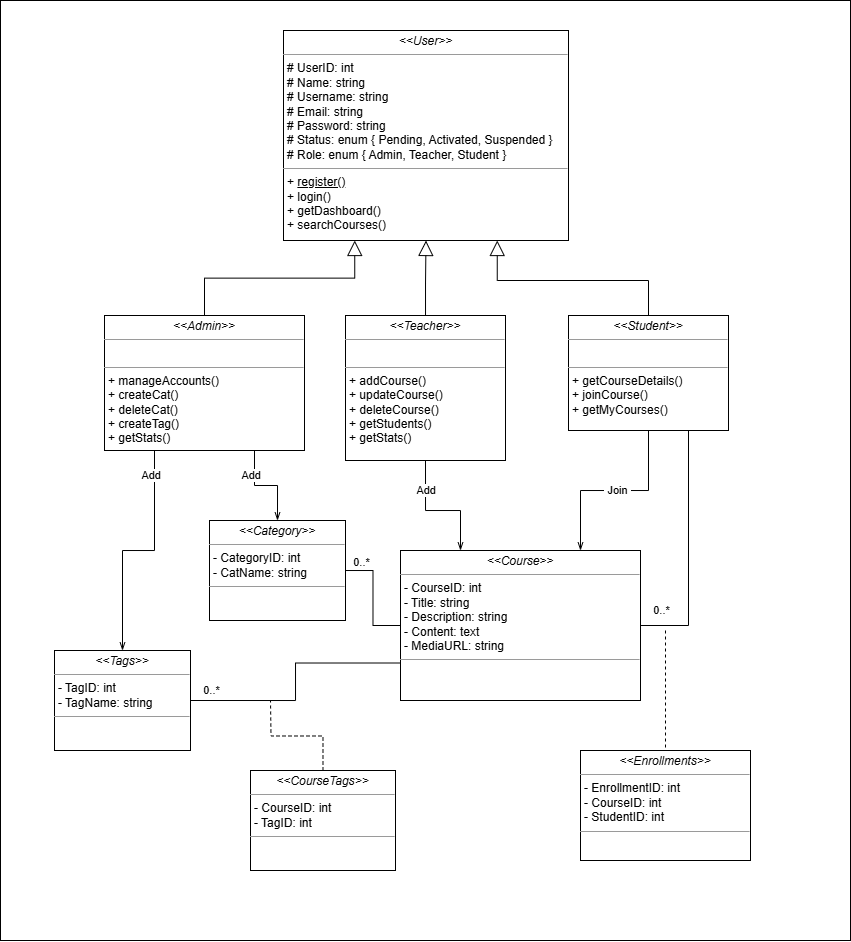

The diagram above was exported from draw.io. Its source (the exported page's mxGraphModel, read from the mxfile embedded in the PNG):
<mxGraphModel dx="368" dy="195" grid="1" gridSize="10" guides="1" tooltips="1" connect="1" arrows="1" fold="1" page="1" pageScale="1" pageWidth="850" pageHeight="1100" background="none" math="0" shadow="0">
  <root>
    <mxCell id="0" />
    <mxCell id="1" parent="0" />
    <mxCell id="nN17xvjM4hg8OVjDiW8_-2" value="" style="rounded=0;whiteSpace=wrap;html=1;" parent="1" vertex="1">
      <mxGeometry width="850" height="940" as="geometry" />
    </mxCell>
    <mxCell id="sHVQlcKJb6xEo4QdMv0I-9" value="" style="edgeStyle=orthogonalEdgeStyle;rounded=0;orthogonalLoop=1;jettySize=auto;html=1;exitX=0.75;exitY=1;exitDx=0;exitDy=0;entryX=0.5;entryY=0;entryDx=0;entryDy=0;endArrow=openThin;endFill=0;" edge="1" parent="1" source="yHaRJe0N_pv5wpj7L5to-2" target="QlZnSzihS4p-TD_3ftt_-3">
      <mxGeometry relative="1" as="geometry">
        <mxPoint x="164" y="470" as="sourcePoint" />
        <mxPoint x="128" y="560" as="targetPoint" />
      </mxGeometry>
    </mxCell>
    <mxCell id="sHVQlcKJb6xEo4QdMv0I-8" value="" style="edgeStyle=orthogonalEdgeStyle;rounded=0;orthogonalLoop=1;jettySize=auto;html=1;exitX=0.25;exitY=1;exitDx=0;exitDy=0;endArrow=openThin;endFill=0;" edge="1" parent="1" source="yHaRJe0N_pv5wpj7L5to-2" target="sHVQlcKJb6xEo4QdMv0I-1">
      <mxGeometry relative="1" as="geometry" />
    </mxCell>
    <mxCell id="yHaRJe0N_pv5wpj7L5to-2" value="&lt;p style=&quot;margin:0px;margin-top:4px;text-align:center;&quot;&gt;&lt;i&gt;&amp;lt;&amp;lt;Admin&amp;gt;&amp;gt;&lt;/i&gt;&lt;br&gt;&lt;/p&gt;&lt;hr size=&quot;1&quot;&gt;&lt;p style=&quot;margin: 0px 0px 0px 4px;&quot;&gt;&lt;br&gt;&lt;/p&gt;&lt;hr size=&quot;1&quot;&gt;&lt;p style=&quot;margin:0px;margin-left:4px;&quot;&gt;&lt;span style=&quot;background-color: transparent; color: light-dark(rgb(0, 0, 0), rgb(255, 255, 255));&quot;&gt;+ manageAccounts()&lt;/span&gt;&lt;/p&gt;&lt;p style=&quot;margin:0px;margin-left:4px;&quot;&gt;&lt;span style=&quot;background-color: transparent; color: light-dark(rgb(0, 0, 0), rgb(255, 255, 255));&quot;&gt;+ createCat()&lt;/span&gt;&lt;/p&gt;&lt;p style=&quot;margin:0px;margin-left:4px;&quot;&gt;+ deleteCat()&lt;/p&gt;&lt;p style=&quot;margin:0px;margin-left:4px;&quot;&gt;+ createTag()&lt;/p&gt;&lt;p style=&quot;margin:0px;margin-left:4px;&quot;&gt;+ getStats()&lt;/p&gt;" style="verticalAlign=top;align=left;overflow=fill;fontSize=12;fontFamily=Helvetica;html=1;rounded=0;shadow=0;comic=0;labelBackgroundColor=none;strokeWidth=1" parent="1" vertex="1">
      <mxGeometry x="104" y="315" width="200" height="135" as="geometry" />
    </mxCell>
    <mxCell id="nN17xvjM4hg8OVjDiW8_-8" value="" style="edgeStyle=orthogonalEdgeStyle;rounded=0;orthogonalLoop=1;jettySize=auto;html=1;endArrow=openThin;endFill=0;exitX=0.5;exitY=1;exitDx=0;exitDy=0;entryX=0.25;entryY=0;entryDx=0;entryDy=0;" parent="1" edge="1" target="QlZnSzihS4p-TD_3ftt_-6" source="yHaRJe0N_pv5wpj7L5to-3">
      <mxGeometry relative="1" as="geometry">
        <mxPoint x="425.0300000000001" y="479.2750000000001" as="sourcePoint" />
        <mxPoint x="458" y="600" as="targetPoint" />
        <Array as="points">
          <mxPoint x="425" y="510" />
          <mxPoint x="460" y="510" />
        </Array>
      </mxGeometry>
    </mxCell>
    <mxCell id="sHVQlcKJb6xEo4QdMv0I-5" value="" style="edgeStyle=orthogonalEdgeStyle;rounded=0;orthogonalLoop=1;jettySize=auto;html=1;endArrow=block;endFill=0;endSize=13;" edge="1" parent="1" source="yHaRJe0N_pv5wpj7L5to-3" target="QlZnSzihS4p-TD_3ftt_-1">
      <mxGeometry relative="1" as="geometry" />
    </mxCell>
    <mxCell id="yHaRJe0N_pv5wpj7L5to-3" value="&lt;p style=&quot;margin:0px;margin-top:4px;text-align:center;&quot;&gt;&lt;i&gt;&amp;lt;&amp;lt;Teacher&amp;gt;&amp;gt;&lt;/i&gt;&lt;br&gt;&lt;/p&gt;&lt;hr size=&quot;1&quot;&gt;&lt;p style=&quot;margin:0px;margin-left:4px;&quot;&gt;&lt;br&gt;&lt;/p&gt;&lt;hr size=&quot;1&quot;&gt;&lt;p style=&quot;margin:0px;margin-left:4px;&quot;&gt;+ addCourse()&lt;/p&gt;&lt;p style=&quot;margin:0px;margin-left:4px;&quot;&gt;+ updateCourse()&lt;/p&gt;&lt;p style=&quot;margin:0px;margin-left:4px;&quot;&gt;+ deleteCourse()&lt;/p&gt;&lt;p style=&quot;margin:0px;margin-left:4px;&quot;&gt;+ getStudents()&lt;/p&gt;&lt;p style=&quot;margin:0px;margin-left:4px;&quot;&gt;+ getStats()&lt;/p&gt;" style="verticalAlign=top;align=left;overflow=fill;fontSize=12;fontFamily=Helvetica;html=1;rounded=0;shadow=0;comic=0;labelBackgroundColor=none;strokeWidth=1" parent="1" vertex="1">
      <mxGeometry x="345" y="315" width="160" height="145" as="geometry" />
    </mxCell>
    <mxCell id="yHaRJe0N_pv5wpj7L5to-4" value="&lt;p style=&quot;margin:0px;margin-top:4px;text-align:center;&quot;&gt;&lt;i&gt;&amp;lt;&amp;lt;Student&amp;gt;&amp;gt;&lt;/i&gt;&lt;br&gt;&lt;/p&gt;&lt;hr size=&quot;1&quot;&gt;&lt;p style=&quot;margin:0px;margin-left:4px;&quot;&gt;&lt;br&gt;&lt;/p&gt;&lt;hr size=&quot;1&quot;&gt;&lt;p style=&quot;margin:0px;margin-left:4px;&quot;&gt;+ getCourseDetails()&lt;/p&gt;&lt;p style=&quot;margin:0px;margin-left:4px;&quot;&gt;+ joinCourse()&lt;/p&gt;&lt;p style=&quot;margin:0px;margin-left:4px;&quot;&gt;+ getMyCourses()&lt;/p&gt;" style="verticalAlign=top;align=left;overflow=fill;fontSize=12;fontFamily=Helvetica;html=1;rounded=0;shadow=0;comic=0;labelBackgroundColor=none;strokeWidth=1" parent="1" vertex="1">
      <mxGeometry x="568" y="315" width="160" height="115" as="geometry" />
    </mxCell>
    <mxCell id="QlZnSzihS4p-TD_3ftt_-1" value="&lt;p style=&quot;margin:0px;margin-top:4px;text-align:center;&quot;&gt;&lt;i&gt;&amp;lt;&amp;lt;User&amp;gt;&amp;gt;&lt;/i&gt;&lt;br&gt;&lt;/p&gt;&lt;hr size=&quot;1&quot;&gt;&lt;p style=&quot;margin: 0px 0px 0px 4px;&quot;&gt;# UserID: int&lt;br&gt;# Name: string&lt;/p&gt;&lt;p style=&quot;margin: 0px 0px 0px 4px;&quot;&gt;# Username: string&lt;/p&gt;&lt;p style=&quot;margin: 0px 0px 0px 4px;&quot;&gt;# Email: string&lt;/p&gt;&lt;p style=&quot;margin: 0px 0px 0px 4px;&quot;&gt;# Password: string&lt;/p&gt;&lt;p style=&quot;margin: 0px 0px 0px 4px;&quot;&gt;# Status: enum { Pending, Activated, Suspended }&lt;/p&gt;&lt;p style=&quot;margin: 0px 0px 0px 4px;&quot;&gt;# Role:&amp;nbsp;&lt;span style=&quot;background-color: transparent; color: light-dark(rgb(0, 0, 0), rgb(255, 255, 255));&quot;&gt;enum { Admin, Teacher, Student }&lt;/span&gt;&lt;/p&gt;&lt;hr size=&quot;1&quot;&gt;&lt;p style=&quot;margin: 0px 0px 0px 4px;&quot;&gt;&lt;span style=&quot;background-color: transparent; color: light-dark(rgb(0, 0, 0), rgb(255, 255, 255));&quot;&gt;+ &lt;u&gt;register()&lt;/u&gt;&lt;/span&gt;&lt;/p&gt;&lt;p style=&quot;margin: 0px 0px 0px 4px;&quot;&gt;&lt;span style=&quot;background-color: transparent; color: light-dark(rgb(0, 0, 0), rgb(255, 255, 255));&quot;&gt;+ login()&lt;/span&gt;&lt;/p&gt;&lt;p style=&quot;margin: 0px 0px 0px 4px;&quot;&gt;+&amp;nbsp;getDashboard()&lt;/p&gt;&lt;p style=&quot;margin: 0px 0px 0px 4px;&quot;&gt;+&amp;nbsp;searchCourses()&lt;/p&gt;&lt;div&gt;&lt;br&gt;&lt;/div&gt;" style="verticalAlign=top;align=left;overflow=fill;fontSize=12;fontFamily=Helvetica;html=1;rounded=0;shadow=0;comic=0;labelBackgroundColor=none;strokeWidth=1" parent="1" vertex="1">
      <mxGeometry x="283" y="30" width="285" height="210" as="geometry" />
    </mxCell>
    <mxCell id="QlZnSzihS4p-TD_3ftt_-3" value="&lt;p style=&quot;margin:0px;margin-top:4px;text-align:center;&quot;&gt;&lt;i&gt;&amp;lt;&amp;lt;&lt;/i&gt;&lt;i style=&quot;background-color: transparent; color: light-dark(rgb(0, 0, 0), rgb(255, 255, 255));&quot;&gt;Category&lt;/i&gt;&lt;i style=&quot;background-color: transparent; color: light-dark(rgb(0, 0, 0), rgb(255, 255, 255));&quot;&gt;&amp;gt;&amp;gt;&lt;/i&gt;&lt;/p&gt;&lt;hr size=&quot;1&quot;&gt;&lt;p style=&quot;margin:0px;margin-left:4px;&quot;&gt;- CategoryID: int&lt;br&gt;- CatName: string&lt;/p&gt;&lt;hr size=&quot;1&quot;&gt;&lt;p style=&quot;margin:0px;margin-left:4px;&quot;&gt;&lt;br&gt;&lt;/p&gt;" style="verticalAlign=top;align=left;overflow=fill;fontSize=12;fontFamily=Helvetica;html=1;rounded=0;shadow=0;comic=0;labelBackgroundColor=none;strokeWidth=1" parent="1" vertex="1">
      <mxGeometry x="209" y="520" width="136" height="100" as="geometry" />
    </mxCell>
    <mxCell id="sHVQlcKJb6xEo4QdMv0I-19" value="" style="edgeStyle=orthogonalEdgeStyle;rounded=0;orthogonalLoop=1;jettySize=auto;html=1;endArrow=none;endFill=0;" edge="1" parent="1" source="QlZnSzihS4p-TD_3ftt_-6" target="QlZnSzihS4p-TD_3ftt_-3">
      <mxGeometry relative="1" as="geometry" />
    </mxCell>
    <mxCell id="sHVQlcKJb6xEo4QdMv0I-20" value="0..*" style="edgeLabel;html=1;align=center;verticalAlign=middle;resizable=0;points=[];" vertex="1" connectable="0" parent="sHVQlcKJb6xEo4QdMv0I-19">
      <mxGeometry x="0.4896" y="-1" relative="1" as="geometry">
        <mxPoint x="-13" y="-9" as="offset" />
      </mxGeometry>
    </mxCell>
    <mxCell id="sHVQlcKJb6xEo4QdMv0I-31" value="0..*" style="edgeLabel;html=1;align=center;verticalAlign=middle;resizable=0;points=[];" vertex="1" connectable="0" parent="sHVQlcKJb6xEo4QdMv0I-19">
      <mxGeometry x="0.4896" y="-1" relative="1" as="geometry">
        <mxPoint x="-163" y="119" as="offset" />
      </mxGeometry>
    </mxCell>
    <mxCell id="sHVQlcKJb6xEo4QdMv0I-32" value="0..*" style="edgeLabel;html=1;align=center;verticalAlign=middle;resizable=0;points=[];" vertex="1" connectable="0" parent="sHVQlcKJb6xEo4QdMv0I-19">
      <mxGeometry x="0.4896" y="-1" relative="1" as="geometry">
        <mxPoint x="287" y="39" as="offset" />
      </mxGeometry>
    </mxCell>
    <mxCell id="QlZnSzihS4p-TD_3ftt_-6" value="&lt;p style=&quot;margin:0px;margin-top:4px;text-align:center;&quot;&gt;&lt;i&gt;&amp;lt;&amp;lt;Course&lt;/i&gt;&lt;i style=&quot;background-color: transparent; color: light-dark(rgb(0, 0, 0), rgb(255, 255, 255));&quot;&gt;&amp;gt;&amp;gt;&lt;/i&gt;&lt;/p&gt;&lt;hr size=&quot;1&quot;&gt;&lt;p style=&quot;margin: 0px 0px 0px 4px;&quot;&gt;- CourseID: int&lt;br&gt;- Title: string&lt;/p&gt;&lt;p style=&quot;margin: 0px 0px 0px 4px;&quot;&gt;- Description: string&lt;/p&gt;&lt;p style=&quot;margin: 0px 0px 0px 4px;&quot;&gt;- Content: text&lt;/p&gt;&lt;p style=&quot;margin: 0px 0px 0px 4px;&quot;&gt;- MediaURL: string&lt;/p&gt;&lt;hr size=&quot;1&quot;&gt;&lt;p style=&quot;margin:0px;margin-left:4px;&quot;&gt;&lt;br&gt;&lt;/p&gt;" style="verticalAlign=top;align=left;overflow=fill;fontSize=12;fontFamily=Helvetica;html=1;rounded=0;shadow=0;comic=0;labelBackgroundColor=none;strokeWidth=1" parent="1" vertex="1">
      <mxGeometry x="400" y="550" width="240" height="150" as="geometry" />
    </mxCell>
    <mxCell id="nN17xvjM4hg8OVjDiW8_-6" value="" style="edgeStyle=elbowEdgeStyle;elbow=vertical;endArrow=block;html=1;curved=0;rounded=0;endSize=13;startSize=8;exitX=0.5;exitY=0;exitDx=0;exitDy=0;entryX=0.75;entryY=1;entryDx=0;entryDy=0;endFill=0;" parent="1" source="yHaRJe0N_pv5wpj7L5to-4" target="QlZnSzihS4p-TD_3ftt_-1" edge="1">
      <mxGeometry width="50" height="50" relative="1" as="geometry">
        <mxPoint x="454" y="485" as="sourcePoint" />
        <mxPoint x="559" y="400" as="targetPoint" />
        <Array as="points">
          <mxPoint x="550" y="280" />
        </Array>
      </mxGeometry>
    </mxCell>
    <mxCell id="nN17xvjM4hg8OVjDiW8_-10" value="" style="edgeStyle=orthogonalEdgeStyle;rounded=0;orthogonalLoop=1;jettySize=auto;html=1;endArrow=openThin;endFill=0;exitX=0.5;exitY=1;exitDx=0;exitDy=0;entryX=0.75;entryY=0;entryDx=0;entryDy=0;" parent="1" source="yHaRJe0N_pv5wpj7L5to-4" target="QlZnSzihS4p-TD_3ftt_-6" edge="1">
      <mxGeometry relative="1" as="geometry">
        <mxPoint x="461" y="630" as="sourcePoint" />
        <mxPoint x="559" y="730" as="targetPoint" />
      </mxGeometry>
    </mxCell>
    <mxCell id="nN17xvjM4hg8OVjDiW8_-11" value="&amp;nbsp;Join&amp;nbsp;" style="edgeLabel;html=1;align=center;verticalAlign=middle;resizable=0;points=[];" parent="nN17xvjM4hg8OVjDiW8_-10" vertex="1" connectable="0">
      <mxGeometry x="-0.22" y="-7" relative="1" as="geometry">
        <mxPoint x="-18" y="7" as="offset" />
      </mxGeometry>
    </mxCell>
    <mxCell id="nN17xvjM4hg8OVjDiW8_-12" value="&amp;nbsp;Add&amp;nbsp;" style="edgeLabel;html=1;align=center;verticalAlign=middle;resizable=0;points=[];" parent="nN17xvjM4hg8OVjDiW8_-10" vertex="1" connectable="0">
      <mxGeometry x="-0.22" y="-6" relative="1" as="geometry">
        <mxPoint x="-209" y="6" as="offset" />
      </mxGeometry>
    </mxCell>
    <mxCell id="sHVQlcKJb6xEo4QdMv0I-11" value="&amp;nbsp;Add&amp;nbsp;" style="edgeLabel;html=1;align=center;verticalAlign=middle;resizable=0;points=[];" vertex="1" connectable="0" parent="nN17xvjM4hg8OVjDiW8_-10">
      <mxGeometry x="-0.22" y="-6" relative="1" as="geometry">
        <mxPoint x="-484" y="-9" as="offset" />
      </mxGeometry>
    </mxCell>
    <mxCell id="sHVQlcKJb6xEo4QdMv0I-10" value="&amp;nbsp;Add&amp;nbsp;" style="edgeLabel;html=1;align=center;verticalAlign=middle;resizable=0;points=[];" vertex="1" connectable="0" parent="nN17xvjM4hg8OVjDiW8_-10">
      <mxGeometry x="-0.22" y="-6" relative="1" as="geometry">
        <mxPoint x="-384" y="-9" as="offset" />
      </mxGeometry>
    </mxCell>
    <mxCell id="nN17xvjM4hg8OVjDiW8_-25" value="" style="edgeStyle=elbowEdgeStyle;elbow=vertical;endArrow=block;html=1;curved=0;rounded=0;endSize=13;startSize=8;exitX=0.5;exitY=0;exitDx=0;exitDy=0;entryX=0.25;entryY=1;entryDx=0;entryDy=0;endFill=0;" parent="1" source="yHaRJe0N_pv5wpj7L5to-2" target="QlZnSzihS4p-TD_3ftt_-1" edge="1">
      <mxGeometry width="50" height="50" relative="1" as="geometry">
        <mxPoint x="440" y="345" as="sourcePoint" />
        <mxPoint x="409" y="240" as="targetPoint" />
      </mxGeometry>
    </mxCell>
    <mxCell id="sHVQlcKJb6xEo4QdMv0I-1" value="&lt;p style=&quot;margin:0px;margin-top:4px;text-align:center;&quot;&gt;&lt;i&gt;&amp;lt;&amp;lt;Tags&lt;/i&gt;&lt;i style=&quot;background-color: transparent; color: light-dark(rgb(0, 0, 0), rgb(255, 255, 255));&quot;&gt;&amp;gt;&amp;gt;&lt;/i&gt;&lt;/p&gt;&lt;hr size=&quot;1&quot;&gt;&lt;p style=&quot;margin:0px;margin-left:4px;&quot;&gt;- TagID: int&lt;br&gt;- TagName: string&lt;/p&gt;&lt;hr size=&quot;1&quot;&gt;&lt;p style=&quot;margin:0px;margin-left:4px;&quot;&gt;&lt;br&gt;&lt;/p&gt;" style="verticalAlign=top;align=left;overflow=fill;fontSize=12;fontFamily=Helvetica;html=1;rounded=0;shadow=0;comic=0;labelBackgroundColor=none;strokeWidth=1" vertex="1" parent="1">
      <mxGeometry x="54" y="650" width="136" height="100" as="geometry" />
    </mxCell>
    <mxCell id="sHVQlcKJb6xEo4QdMv0I-28" value="" style="edgeStyle=orthogonalEdgeStyle;rounded=0;orthogonalLoop=1;jettySize=auto;html=1;dashed=1;endArrow=none;endFill=0;" edge="1" parent="1" source="sHVQlcKJb6xEo4QdMv0I-2">
      <mxGeometry relative="1" as="geometry">
        <mxPoint x="270" y="700" as="targetPoint" />
      </mxGeometry>
    </mxCell>
    <mxCell id="sHVQlcKJb6xEo4QdMv0I-2" value="&lt;p style=&quot;margin:0px;margin-top:4px;text-align:center;&quot;&gt;&lt;i&gt;&amp;lt;&amp;lt;CourseTags&lt;/i&gt;&lt;i style=&quot;background-color: transparent; color: light-dark(rgb(0, 0, 0), rgb(255, 255, 255));&quot;&gt;&amp;gt;&amp;gt;&lt;/i&gt;&lt;/p&gt;&lt;hr size=&quot;1&quot;&gt;&lt;p style=&quot;margin:0px;margin-left:4px;&quot;&gt;- CourseID: int&lt;br&gt;- TagID: int&lt;/p&gt;&lt;hr size=&quot;1&quot;&gt;&lt;p style=&quot;margin:0px;margin-left:4px;&quot;&gt;&lt;br&gt;&lt;/p&gt;" style="verticalAlign=top;align=left;overflow=fill;fontSize=12;fontFamily=Helvetica;html=1;rounded=0;shadow=0;comic=0;labelBackgroundColor=none;strokeWidth=1" vertex="1" parent="1">
      <mxGeometry x="250" y="770" width="145" height="100" as="geometry" />
    </mxCell>
    <mxCell id="sHVQlcKJb6xEo4QdMv0I-14" value="&lt;p style=&quot;margin:0px;margin-top:4px;text-align:center;&quot;&gt;&lt;i&gt;&amp;lt;&amp;lt;Enrollments&lt;/i&gt;&lt;i style=&quot;background-color: transparent; color: light-dark(rgb(0, 0, 0), rgb(255, 255, 255));&quot;&gt;&amp;gt;&amp;gt;&lt;/i&gt;&lt;/p&gt;&lt;hr size=&quot;1&quot;&gt;&lt;p style=&quot;margin: 0px 0px 0px 4px;&quot;&gt;- EnrollmentID: int&lt;/p&gt;&lt;p style=&quot;margin: 0px 0px 0px 4px;&quot;&gt;- CourseID: int&lt;/p&gt;&lt;p style=&quot;margin: 0px 0px 0px 4px;&quot;&gt;- StudentID: int&lt;br&gt;&lt;/p&gt;&lt;hr size=&quot;1&quot;&gt;&lt;p style=&quot;margin:0px;margin-left:4px;&quot;&gt;&lt;br&gt;&lt;/p&gt;" style="verticalAlign=top;align=left;overflow=fill;fontSize=12;fontFamily=Helvetica;html=1;rounded=0;shadow=0;comic=0;labelBackgroundColor=none;strokeWidth=1" vertex="1" parent="1">
      <mxGeometry x="580" y="750" width="170" height="110" as="geometry" />
    </mxCell>
    <mxCell id="sHVQlcKJb6xEo4QdMv0I-24" value="" style="endArrow=none;html=1;rounded=0;exitX=1;exitY=0.5;exitDx=0;exitDy=0;entryX=0;entryY=0.75;entryDx=0;entryDy=0;edgeStyle=orthogonalEdgeStyle;" edge="1" parent="1" source="sHVQlcKJb6xEo4QdMv0I-1" target="QlZnSzihS4p-TD_3ftt_-6">
      <mxGeometry width="50" height="50" relative="1" as="geometry">
        <mxPoint x="260" y="720" as="sourcePoint" />
        <mxPoint x="310" y="670" as="targetPoint" />
      </mxGeometry>
    </mxCell>
    <mxCell id="sHVQlcKJb6xEo4QdMv0I-26" value="" style="endArrow=none;html=1;rounded=0;entryX=0.75;entryY=1;entryDx=0;entryDy=0;exitX=1;exitY=0.5;exitDx=0;exitDy=0;edgeStyle=orthogonalEdgeStyle;" edge="1" parent="1" source="QlZnSzihS4p-TD_3ftt_-6" target="yHaRJe0N_pv5wpj7L5to-4">
      <mxGeometry width="50" height="50" relative="1" as="geometry">
        <mxPoint x="630" y="650" as="sourcePoint" />
        <mxPoint x="680" y="600" as="targetPoint" />
      </mxGeometry>
    </mxCell>
    <mxCell id="sHVQlcKJb6xEo4QdMv0I-30" value="" style="endArrow=none;html=1;rounded=0;entryX=0.5;entryY=0;entryDx=0;entryDy=0;dashed=1;" edge="1" parent="1" target="sHVQlcKJb6xEo4QdMv0I-14">
      <mxGeometry width="50" height="50" relative="1" as="geometry">
        <mxPoint x="665" y="630" as="sourcePoint" />
        <mxPoint x="700" y="580" as="targetPoint" />
      </mxGeometry>
    </mxCell>
  </root>
</mxGraphModel>